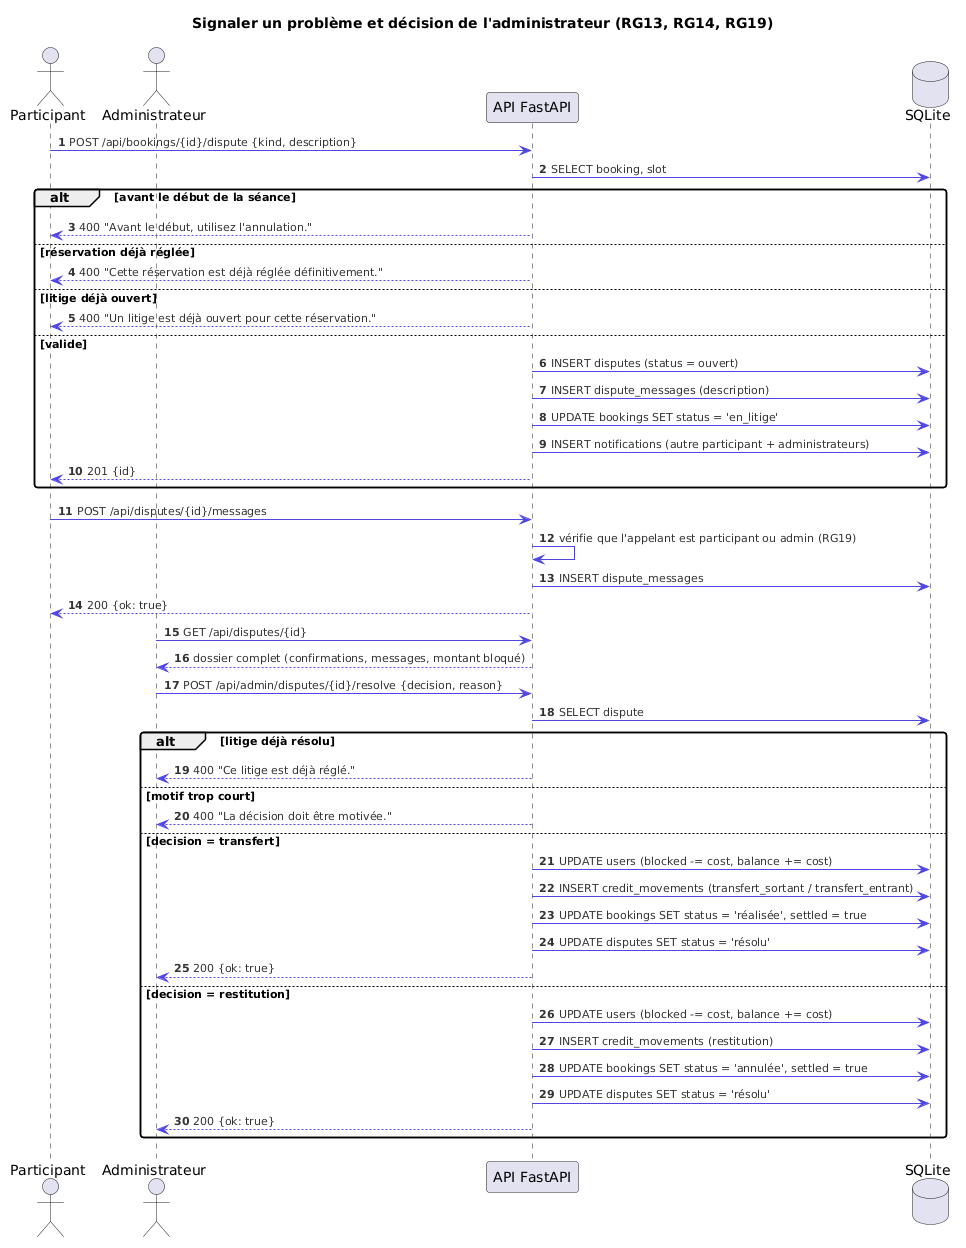

The diagram above was rendered by PlantUML. Its source (embedded in the PNG):
@startuml
skinparam backgroundColor #FFFFFF
skinparam defaultFontName "DejaVu Sans"
skinparam shadowing false
skinparam roundcorner 6
skinparam ArrowColor #4F46E5
skinparam ArrowFontColor #333333
skinparam ArrowFontSize 11
title Signaler un problème et décision de l'administrateur (RG13, RG14, RG19)
autonumber

actor "Participant" as P
actor "Administrateur" as A
participant "API FastAPI" as API
database "SQLite" as DB

P -> API : POST /api/bookings/{id}/dispute {kind, description}
API -> DB : SELECT booking, slot
alt avant le début de la séance
  API --> P : 400 "Avant le début, utilisez l'annulation."
else réservation déjà réglée
  API --> P : 400 "Cette réservation est déjà réglée définitivement."
else litige déjà ouvert
  API --> P : 400 "Un litige est déjà ouvert pour cette réservation."
else valide
  API -> DB : INSERT disputes (status = ouvert)
  API -> DB : INSERT dispute_messages (description)
  API -> DB : UPDATE bookings SET status = 'en_litige'
  API -> DB : INSERT notifications (autre participant + administrateurs)
  API --> P : 201 {id}
end

P -> API : POST /api/disputes/{id}/messages
API -> API : vérifie que l'appelant est participant ou admin (RG19)
API -> DB : INSERT dispute_messages
API --> P : 200 {ok: true}

A -> API : GET /api/disputes/{id}
API --> A : dossier complet (confirmations, messages, montant bloqué)

A -> API : POST /api/admin/disputes/{id}/resolve {decision, reason}
API -> DB : SELECT dispute
alt litige déjà résolu
  API --> A : 400 "Ce litige est déjà réglé."
else motif trop court
  API --> A : 400 "La décision doit être motivée."
else decision = transfert
  API -> DB : UPDATE users (blocked -= cost, balance += cost)
  API -> DB : INSERT credit_movements (transfert_sortant / transfert_entrant)
  API -> DB : UPDATE bookings SET status = 'réalisée', settled = true
  API -> DB : UPDATE disputes SET status = 'résolu'
  API --> A : 200 {ok: true}
else decision = restitution
  API -> DB : UPDATE users (blocked -= cost, balance += cost)
  API -> DB : INSERT credit_movements (restitution)
  API -> DB : UPDATE bookings SET status = 'annulée', settled = true
  API -> DB : UPDATE disputes SET status = 'résolu'
  API --> A : 200 {ok: true}
end
@enduml